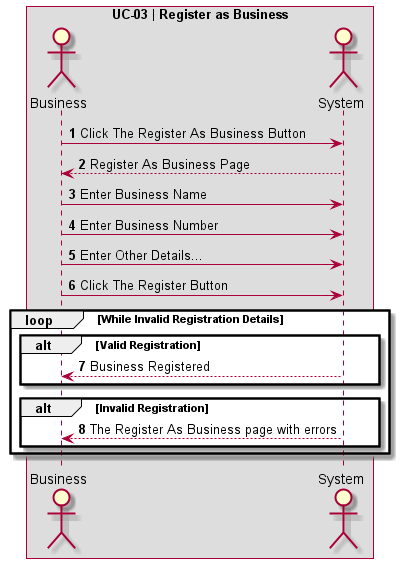

The diagram above was rendered by PlantUML. Its source (embedded in the PNG):
@startuml UC-03 | Register as Business

' Formatting
Autonumber
skinparam BoxPadding 10
skinparam ParticipantPadding 10
box "UC-03 | Register as Business"

' Actors
actor Business
actor System

' Code
Business -> System: Click The Register As Business Button
System --> Business: Register As Business Page
Business -> System: Enter Business Name
Business -> System: Enter Business Number
Business -> System: Enter Other Details...
Business -> System: Click The Register Button
loop While Invalid Registration Details
    alt Valid Registration
        System --> Business: Business Registered 
    end
    alt Invalid Registration
        System --> Business: The Register As Business page with errors
    end
end
@enduml